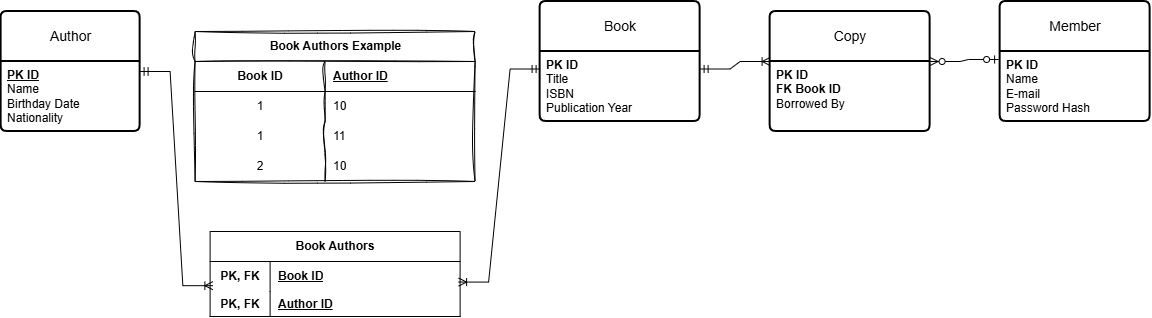

The diagram above was exported from draw.io. Its source (the exported page's mxGraphModel, read from the mxfile embedded in the PNG):
<mxGraphModel dx="1823" dy="1005" grid="1" gridSize="10" guides="1" tooltips="1" connect="1" arrows="1" fold="1" page="1" pageScale="1" pageWidth="1169" pageHeight="827" math="0" shadow="0">
  <root>
    <mxCell id="0" />
    <mxCell id="1" parent="0" />
    <mxCell id="H7OJmoFOxyRiKsPmcCdT-7" edge="1" parent="1" style="edgeStyle=none;rounded=1;orthogonalLoop=1;jettySize=auto;html=1;exitX=0;exitY=0.5;exitDx=0;exitDy=0;entryX=1;entryY=0.5;entryDx=0;entryDy=0;strokeColor=none;curved=0;">
      <mxGeometry relative="1" as="geometry">
        <mxPoint x="1119" y="306.0000000000002" as="sourcePoint" />
        <mxPoint x="979" y="296" as="targetPoint" />
      </mxGeometry>
    </mxCell>
    <mxCell id="qlAetIkk2u9i-su-tV2h-46" parent="1" style="shape=table;startSize=30;container=1;collapsible=1;childLayout=tableLayout;fixedRows=1;rowLines=0;fontStyle=1;align=center;resizeLast=1;html=1;whiteSpace=wrap;" value="Book Authors" vertex="1">
      <mxGeometry height="85" width="250" x="219" y="486" as="geometry" />
    </mxCell>
    <mxCell id="qlAetIkk2u9i-su-tV2h-47" parent="qlAetIkk2u9i-su-tV2h-46" style="shape=tableRow;horizontal=0;startSize=0;swimlaneHead=0;swimlaneBody=0;fillColor=none;collapsible=0;dropTarget=0;points=[[0,0.5],[1,0.5]];portConstraint=eastwest;top=0;left=0;right=0;bottom=0;html=1;" value="" vertex="1">
      <mxGeometry height="30" width="250" y="30" as="geometry" />
    </mxCell>
    <mxCell id="qlAetIkk2u9i-su-tV2h-48" parent="qlAetIkk2u9i-su-tV2h-47" style="shape=partialRectangle;connectable=0;fillColor=none;top=0;left=0;bottom=0;right=0;fontStyle=1;overflow=hidden;html=1;whiteSpace=wrap;" value="PK, FK" vertex="1">
      <mxGeometry height="30" width="60" as="geometry">
        <mxRectangle height="30" width="60" as="alternateBounds" />
      </mxGeometry>
    </mxCell>
    <mxCell id="qlAetIkk2u9i-su-tV2h-49" parent="qlAetIkk2u9i-su-tV2h-47" style="shape=partialRectangle;connectable=0;fillColor=none;top=0;left=0;bottom=0;right=0;align=left;spacingLeft=6;fontStyle=5;overflow=hidden;html=1;whiteSpace=wrap;" value="Book ID" vertex="1">
      <mxGeometry height="30" width="190" x="60" as="geometry">
        <mxRectangle height="30" width="190" as="alternateBounds" />
      </mxGeometry>
    </mxCell>
    <mxCell id="qlAetIkk2u9i-su-tV2h-50" parent="qlAetIkk2u9i-su-tV2h-46" style="shape=tableRow;horizontal=0;startSize=0;swimlaneHead=0;swimlaneBody=0;fillColor=none;collapsible=0;dropTarget=0;points=[[0,0.5],[1,0.5]];portConstraint=eastwest;top=0;left=0;right=0;bottom=1;html=1;" value="" vertex="1">
      <mxGeometry height="25" width="250" y="60" as="geometry" />
    </mxCell>
    <mxCell id="qlAetIkk2u9i-su-tV2h-51" parent="qlAetIkk2u9i-su-tV2h-50" style="shape=partialRectangle;connectable=0;fillColor=none;top=0;left=0;bottom=0;right=0;fontStyle=1;overflow=hidden;html=1;whiteSpace=wrap;" value="PK, FK" vertex="1">
      <mxGeometry height="25" width="60" as="geometry">
        <mxRectangle height="25" width="60" as="alternateBounds" />
      </mxGeometry>
    </mxCell>
    <mxCell id="qlAetIkk2u9i-su-tV2h-52" parent="qlAetIkk2u9i-su-tV2h-50" style="shape=partialRectangle;connectable=0;fillColor=none;top=0;left=0;bottom=0;right=0;align=left;spacingLeft=6;fontStyle=5;overflow=hidden;html=1;whiteSpace=wrap;" value="Author ID" vertex="1">
      <mxGeometry height="25" width="190" x="60" as="geometry">
        <mxRectangle height="25" width="190" as="alternateBounds" />
      </mxGeometry>
    </mxCell>
    <mxCell id="qlAetIkk2u9i-su-tV2h-59" parent="1" style="swimlane;childLayout=stackLayout;horizontal=1;startSize=50;horizontalStack=0;rounded=1;fontSize=14;fontStyle=0;strokeWidth=2;resizeParent=0;resizeLast=1;shadow=0;dashed=0;align=center;arcSize=4;whiteSpace=wrap;html=1;" value="Author" vertex="1">
      <mxGeometry height="120" width="139" x="10" y="266" as="geometry" />
    </mxCell>
    <mxCell id="qlAetIkk2u9i-su-tV2h-60" parent="qlAetIkk2u9i-su-tV2h-59" style="align=left;strokeColor=none;fillColor=none;spacingLeft=4;spacingRight=4;fontSize=12;verticalAlign=top;resizable=0;rotatable=0;part=1;html=1;whiteSpace=wrap;" value="&lt;b&gt;&lt;u&gt;PK ID&lt;/u&gt;&lt;/b&gt;&lt;div&gt;Name&lt;/div&gt;&lt;div&gt;Birthday Date&lt;/div&gt;&lt;div&gt;Nationality&lt;/div&gt;" vertex="1">
      <mxGeometry height="70" width="139" y="50" as="geometry" />
    </mxCell>
    <mxCell id="qlAetIkk2u9i-su-tV2h-67" parent="qlAetIkk2u9i-su-tV2h-59" style="align=left;strokeColor=none;fillColor=none;spacingLeft=4;spacingRight=4;fontSize=12;verticalAlign=top;resizable=0;rotatable=0;part=1;html=1;whiteSpace=wrap;" vertex="1">
      <mxGeometry width="139" y="120" as="geometry" />
    </mxCell>
    <mxCell id="qlAetIkk2u9i-su-tV2h-68" parent="qlAetIkk2u9i-su-tV2h-59" style="align=left;strokeColor=none;fillColor=none;spacingLeft=4;spacingRight=4;fontSize=12;verticalAlign=top;resizable=0;rotatable=0;part=1;html=1;whiteSpace=wrap;" vertex="1">
      <mxGeometry width="139" y="120" as="geometry" />
    </mxCell>
    <mxCell id="qlAetIkk2u9i-su-tV2h-61" parent="1" style="swimlane;childLayout=stackLayout;horizontal=1;startSize=50;horizontalStack=0;rounded=1;fontSize=14;fontStyle=0;strokeWidth=2;resizeParent=0;resizeLast=1;shadow=0;dashed=0;align=center;arcSize=4;whiteSpace=wrap;html=1;" value="Book" vertex="1">
      <mxGeometry height="120" width="160" x="549" y="256" as="geometry" />
    </mxCell>
    <mxCell id="qlAetIkk2u9i-su-tV2h-62" parent="qlAetIkk2u9i-su-tV2h-61" style="align=left;strokeColor=none;fillColor=none;spacingLeft=4;spacingRight=4;fontSize=12;verticalAlign=top;resizable=0;rotatable=0;part=1;html=1;whiteSpace=wrap;" value="&lt;b&gt;PK ID&lt;/b&gt;&lt;div&gt;Title&lt;/div&gt;&lt;div&gt;ISBN&lt;/div&gt;&lt;div&gt;Publication Year&lt;/div&gt;&lt;div&gt;&lt;br&gt;&lt;/div&gt;" vertex="1">
      <mxGeometry height="70" width="160" y="50" as="geometry" />
    </mxCell>
    <mxCell id="qlAetIkk2u9i-su-tV2h-72" parent="1" style="shape=table;startSize=30;container=1;collapsible=1;childLayout=tableLayout;fixedRows=1;rowLines=0;fontStyle=1;align=center;resizeLast=1;html=1;rounded=0;sketch=1;curveFitting=1;jiggle=2;strokeColor=default;fillColor=default;swimlaneLine=1;" value="Book Authors Example" vertex="1">
      <mxGeometry height="150" width="280" x="204" y="286" as="geometry" />
    </mxCell>
    <mxCell id="qlAetIkk2u9i-su-tV2h-73" parent="qlAetIkk2u9i-su-tV2h-72" style="shape=tableRow;horizontal=0;startSize=0;swimlaneHead=0;swimlaneBody=0;fillColor=none;collapsible=0;dropTarget=0;points=[[0,0.5],[1,0.5]];portConstraint=eastwest;top=0;left=0;right=0;bottom=1;" value="" vertex="1">
      <mxGeometry height="30" width="280" y="30" as="geometry" />
    </mxCell>
    <mxCell id="qlAetIkk2u9i-su-tV2h-74" parent="qlAetIkk2u9i-su-tV2h-73" style="shape=partialRectangle;connectable=0;fillColor=none;top=0;left=0;bottom=0;right=0;fontStyle=1;overflow=hidden;whiteSpace=wrap;html=1;" value="Book ID" vertex="1">
      <mxGeometry height="30" width="130" as="geometry">
        <mxRectangle height="30" width="130" as="alternateBounds" />
      </mxGeometry>
    </mxCell>
    <mxCell id="qlAetIkk2u9i-su-tV2h-75" parent="qlAetIkk2u9i-su-tV2h-73" style="shape=partialRectangle;connectable=0;fillColor=none;top=0;left=0;bottom=0;right=0;align=left;spacingLeft=6;fontStyle=5;overflow=hidden;whiteSpace=wrap;html=1;" value="Author ID" vertex="1">
      <mxGeometry height="30" width="150" x="130" as="geometry">
        <mxRectangle height="30" width="150" as="alternateBounds" />
      </mxGeometry>
    </mxCell>
    <mxCell id="qlAetIkk2u9i-su-tV2h-76" parent="qlAetIkk2u9i-su-tV2h-72" style="shape=tableRow;horizontal=0;startSize=0;swimlaneHead=0;swimlaneBody=0;fillColor=none;collapsible=0;dropTarget=0;points=[[0,0.5],[1,0.5]];portConstraint=eastwest;top=0;left=0;right=0;bottom=0;" value="" vertex="1">
      <mxGeometry height="30" width="280" y="60" as="geometry" />
    </mxCell>
    <mxCell id="qlAetIkk2u9i-su-tV2h-77" parent="qlAetIkk2u9i-su-tV2h-76" style="shape=partialRectangle;connectable=0;fillColor=none;top=0;left=0;bottom=0;right=0;editable=1;overflow=hidden;whiteSpace=wrap;html=1;" value="1" vertex="1">
      <mxGeometry height="30" width="130" as="geometry">
        <mxRectangle height="30" width="130" as="alternateBounds" />
      </mxGeometry>
    </mxCell>
    <mxCell id="qlAetIkk2u9i-su-tV2h-78" parent="qlAetIkk2u9i-su-tV2h-76" style="shape=partialRectangle;connectable=0;fillColor=none;top=0;left=0;bottom=0;right=0;align=left;spacingLeft=6;overflow=hidden;whiteSpace=wrap;html=1;" value="10" vertex="1">
      <mxGeometry height="30" width="150" x="130" as="geometry">
        <mxRectangle height="30" width="150" as="alternateBounds" />
      </mxGeometry>
    </mxCell>
    <mxCell id="qlAetIkk2u9i-su-tV2h-79" parent="qlAetIkk2u9i-su-tV2h-72" style="shape=tableRow;horizontal=0;startSize=0;swimlaneHead=0;swimlaneBody=0;fillColor=none;collapsible=0;dropTarget=0;points=[[0,0.5],[1,0.5]];portConstraint=eastwest;top=0;left=0;right=0;bottom=0;" value="" vertex="1">
      <mxGeometry height="30" width="280" y="90" as="geometry" />
    </mxCell>
    <mxCell id="qlAetIkk2u9i-su-tV2h-80" parent="qlAetIkk2u9i-su-tV2h-79" style="shape=partialRectangle;connectable=0;fillColor=none;top=0;left=0;bottom=0;right=0;editable=1;overflow=hidden;whiteSpace=wrap;html=1;" value="1" vertex="1">
      <mxGeometry height="30" width="130" as="geometry">
        <mxRectangle height="30" width="130" as="alternateBounds" />
      </mxGeometry>
    </mxCell>
    <mxCell id="qlAetIkk2u9i-su-tV2h-81" parent="qlAetIkk2u9i-su-tV2h-79" style="shape=partialRectangle;connectable=0;fillColor=none;top=0;left=0;bottom=0;right=0;align=left;spacingLeft=6;overflow=hidden;whiteSpace=wrap;html=1;" value="11" vertex="1">
      <mxGeometry height="30" width="150" x="130" as="geometry">
        <mxRectangle height="30" width="150" as="alternateBounds" />
      </mxGeometry>
    </mxCell>
    <mxCell id="qlAetIkk2u9i-su-tV2h-82" parent="qlAetIkk2u9i-su-tV2h-72" style="shape=tableRow;horizontal=0;startSize=0;swimlaneHead=0;swimlaneBody=0;fillColor=none;collapsible=0;dropTarget=0;points=[[0,0.5],[1,0.5]];portConstraint=eastwest;top=0;left=0;right=0;bottom=0;" value="" vertex="1">
      <mxGeometry height="30" width="280" y="120" as="geometry" />
    </mxCell>
    <mxCell id="qlAetIkk2u9i-su-tV2h-83" parent="qlAetIkk2u9i-su-tV2h-82" style="shape=partialRectangle;connectable=0;fillColor=none;top=0;left=0;bottom=0;right=0;editable=1;overflow=hidden;whiteSpace=wrap;html=1;" value="2" vertex="1">
      <mxGeometry height="30" width="130" as="geometry">
        <mxRectangle height="30" width="130" as="alternateBounds" />
      </mxGeometry>
    </mxCell>
    <mxCell id="qlAetIkk2u9i-su-tV2h-84" parent="qlAetIkk2u9i-su-tV2h-82" style="shape=partialRectangle;connectable=0;fillColor=none;top=0;left=0;bottom=0;right=0;align=left;spacingLeft=6;overflow=hidden;whiteSpace=wrap;html=1;" value="10" vertex="1">
      <mxGeometry height="30" width="150" x="130" as="geometry">
        <mxRectangle height="30" width="150" as="alternateBounds" />
      </mxGeometry>
    </mxCell>
    <mxCell id="qlAetIkk2u9i-su-tV2h-86" parent="1" style="swimlane;childLayout=stackLayout;horizontal=1;startSize=50;horizontalStack=0;rounded=1;fontSize=14;fontStyle=0;strokeWidth=2;resizeParent=0;resizeLast=1;shadow=0;dashed=0;align=center;arcSize=4;whiteSpace=wrap;html=1;" value="Copy" vertex="1">
      <mxGeometry height="120" width="160" x="779" y="266" as="geometry" />
    </mxCell>
    <mxCell id="qlAetIkk2u9i-su-tV2h-87" parent="qlAetIkk2u9i-su-tV2h-86" style="align=left;strokeColor=none;fillColor=none;spacingLeft=4;spacingRight=4;fontSize=12;verticalAlign=top;resizable=0;rotatable=0;part=1;html=1;whiteSpace=wrap;" value="&lt;b&gt;PK ID&lt;/b&gt;&lt;div&gt;&lt;span style=&quot;background-color: transparent; color: light-dark(rgb(0, 0, 0), rgb(255, 255, 255));&quot;&gt;&lt;b&gt;FK Book ID&lt;/b&gt;&lt;/span&gt;&lt;/div&gt;&lt;div&gt;&lt;span style=&quot;background-color: transparent; color: light-dark(rgb(0, 0, 0), rgb(255, 255, 255));&quot;&gt;Borrowed By&lt;/span&gt;&lt;/div&gt;&lt;div&gt;&lt;span style=&quot;background-color: transparent; color: light-dark(rgb(0, 0, 0), rgb(255, 255, 255));&quot;&gt;&lt;br&gt;&lt;/span&gt;&lt;/div&gt;" vertex="1">
      <mxGeometry height="70" width="160" y="50" as="geometry" />
    </mxCell>
    <mxCell id="qlAetIkk2u9i-su-tV2h-90" edge="1" parent="1" source="qlAetIkk2u9i-su-tV2h-62" style="edgeStyle=entityRelationEdgeStyle;fontSize=12;html=1;endArrow=ERoneToMany;startArrow=ERmandOne;rounded=0;exitX=1;exitY=0.25;exitDx=0;exitDy=0;entryX=0;entryY=0;entryDx=0;entryDy=0;" target="qlAetIkk2u9i-su-tV2h-87" value="">
      <mxGeometry height="100" relative="1" width="100" as="geometry">
        <mxPoint x="779" y="376" as="sourcePoint" />
        <mxPoint x="879" y="276" as="targetPoint" />
      </mxGeometry>
    </mxCell>
    <mxCell id="qlAetIkk2u9i-su-tV2h-91" edge="1" parent="1" source="qlAetIkk2u9i-su-tV2h-59" style="edgeStyle=entityRelationEdgeStyle;fontSize=12;html=1;endArrow=ERoneToMany;startArrow=ERmandOne;rounded=0;exitX=1;exitY=0.5;exitDx=0;exitDy=0;entryX=0.011;entryY=0.806;entryDx=0;entryDy=0;entryPerimeter=0;" target="qlAetIkk2u9i-su-tV2h-47" value="">
      <mxGeometry height="100" relative="1" width="100" as="geometry">
        <mxPoint x="319" y="396" as="sourcePoint" />
        <mxPoint x="419" y="296" as="targetPoint" />
      </mxGeometry>
    </mxCell>
    <mxCell id="qlAetIkk2u9i-su-tV2h-94" edge="1" parent="1" source="qlAetIkk2u9i-su-tV2h-62" style="edgeStyle=entityRelationEdgeStyle;fontSize=12;html=1;endArrow=ERoneToMany;startArrow=ERmandOne;rounded=0;exitX=0;exitY=0.25;exitDx=0;exitDy=0;entryX=0.994;entryY=0.686;entryDx=0;entryDy=0;entryPerimeter=0;" target="qlAetIkk2u9i-su-tV2h-47" value="">
      <mxGeometry height="100" relative="1" width="100" as="geometry">
        <mxPoint x="309" y="416" as="sourcePoint" />
        <mxPoint x="409" y="316" as="targetPoint" />
      </mxGeometry>
    </mxCell>
    <mxCell id="qlAetIkk2u9i-su-tV2h-95" parent="1" style="swimlane;childLayout=stackLayout;horizontal=1;startSize=50;horizontalStack=0;rounded=1;fontSize=14;fontStyle=0;strokeWidth=2;resizeParent=0;resizeLast=1;shadow=0;dashed=0;align=center;arcSize=4;whiteSpace=wrap;html=1;" value="Member" vertex="1">
      <mxGeometry height="120" width="150" x="1009" y="256" as="geometry" />
    </mxCell>
    <mxCell id="qlAetIkk2u9i-su-tV2h-96" parent="qlAetIkk2u9i-su-tV2h-95" style="align=left;strokeColor=none;fillColor=none;spacingLeft=4;spacingRight=4;fontSize=12;verticalAlign=top;resizable=0;rotatable=0;part=1;html=1;whiteSpace=wrap;" value="&lt;b&gt;PK ID&lt;/b&gt;&lt;div&gt;Name&lt;/div&gt;&lt;div&gt;E-mail&lt;/div&gt;&lt;div&gt;Password Hash&lt;/div&gt;" vertex="1">
      <mxGeometry height="70" width="150" y="50" as="geometry" />
    </mxCell>
    <mxCell id="qlAetIkk2u9i-su-tV2h-97" edge="1" parent="1" source="qlAetIkk2u9i-su-tV2h-96" style="edgeStyle=entityRelationEdgeStyle;fontSize=12;html=1;endArrow=ERzeroToMany;startArrow=ERzeroToOne;rounded=0;entryX=1;entryY=0;entryDx=0;entryDy=0;exitX=-0.01;exitY=0.114;exitDx=0;exitDy=0;exitPerimeter=0;" target="qlAetIkk2u9i-su-tV2h-87" value="">
      <mxGeometry height="100" relative="1" width="100" as="geometry">
        <mxPoint x="1036.24" y="334.18" as="sourcePoint" />
        <mxPoint x="1048.9999999999998" y="261.00000000000017" as="targetPoint" />
      </mxGeometry>
    </mxCell>
  </root>
</mxGraphModel>